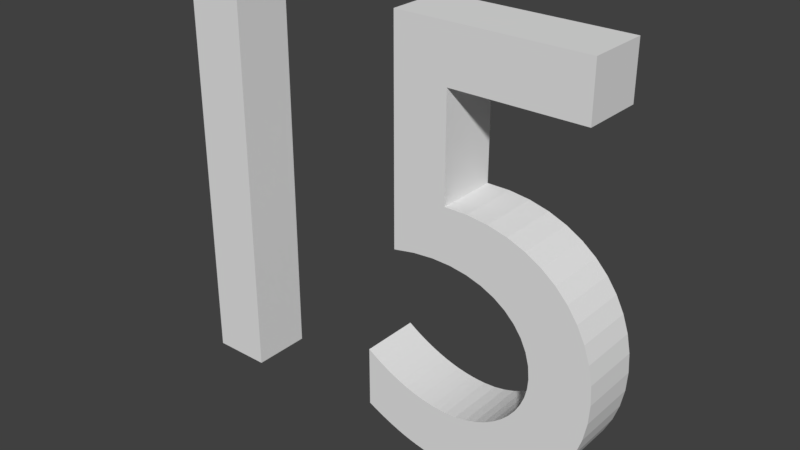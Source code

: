 # Source: Fifteen.blend  (saved by Blender 2.78.0; exported with 4.5.12 LTS)
import bpy
from mathutils import Matrix  # noqa: F401  (used for matrix-valued properties, if any)

bpy.ops.wm.read_factory_settings(use_empty=True)
scene = bpy.context.scene
scene.name = 'Scene'

# ---- collections
col_collection_1 = bpy.data.collections.new('Collection 1'); scene.collection.children.link(col_collection_1)

# ---- world
world_world = bpy.data.worlds.new('World'); scene.world = world_world
world_world.color = (0.05088, 0.05088, 0.05088)
world_world.use_sun_shadow = False
world_world.sun_shadow_jitter_overblur = 0.0
world_world.cycles.sampling_method = 'MANUAL'

# ---- meshes
me_mesh_005 = bpy.data.meshes.new('Mesh.005')
me_mesh_005.from_pydata([(0.334, 0.3455, 0.05), (0.031, 0.3455, 0.05), (0.031, -0.0095, 0.05), (0.06721, -0.002637, 0.05), (0.1008, 0.0001528, 0.05), (0.1316, -0.0008281, 0.05), (0.1596, -0.005278, 0.05), (0.1847, -0.01289, 0.05), (0.2068, -0.02338, 0.05), (0.2257, -0.03642, 0.05), (0.2414, -0.05172, 0.05), (0.2538, -0.06898, 0.05), (0.2627, -0.0879, 0.05), (0.2682, -0.1082, 0.05), (0.27, -0.1295, 0.05), (0.2687, -0.146, 0.05), (0.2649, -0.1619, 0.05), (0.2588, -0.177, 0.05), (0.2506, -0.1912, 0.05), (0.2404, -0.2043, 0.05), (0.2284, -0.2161, 0.05), (0.2148, -0.2266, 0.05), (0.1998, -0.2355, 0.05), (0.1835, -0.2427, 0.05), (0.1662, -0.248, 0.05), (0.1479, -0.2514, 0.05), (0.129, -0.2525, 0.05), (0.1165, -0.2521, 0.05), (0.104, -0.2511, 0.05), (0.09152, -0.2493, 0.05), (0.07904, -0.2469, 0.05), (0.06657, -0.2437, 0.05), (0.05412, -0.2399, 0.05), (0.0417, -0.2353, 0.05), (0.0293, -0.2301, 0.05), (0.01692, -0.2242, 0.05), (0.004579, -0.2177, 0.05), (-0.00773, -0.2104, 0.05), (-0.02, -0.2025, 0.05), (-0.02, -0.3035, 0.05), (-0.005486, -0.3106, 0.05), (0.008611, -0.317, 0.05), (0.02238, -0.3227, 0.05), (0.03589, -0.3277, 0.05), (0.04924, -0.3321, 0.05), (0.0625, -0.3358, 0.05), (0.07576, -0.3388, 0.05), (0.08911, -0.3413, 0.05), (0.1026, -0.3432, 0.05), (0.1164, -0.3445, 0.05), (0.1305, -0.3452, 0.05), (0.145, -0.3455, 0.05), (0.1765, -0.3436, 0.05), (0.2063, -0.3381, 0.05), (0.2343, -0.3292, 0.05), (0.2601, -0.317, 0.05), (0.2838, -0.3018, 0.05), (0.3049, -0.2837, 0.05), (0.3233, -0.2631, 0.05), (0.3389, -0.24, 0.05), (0.3513, -0.2147, 0.05), (0.3604, -0.1874, 0.05), (0.3661, -0.1583, 0.05), (0.368, -0.1275, 0.05), (0.3661, -0.09665, 0.05), (0.3603, -0.06727, 0.05), (0.3509, -0.03964, 0.05), (0.3379, -0.01402, 0.05), (0.3215, 0.009326, 0.05), (0.3018, 0.03012, 0.05), (0.2788, 0.04811, 0.05), (0.2527, 0.06302, 0.05), (0.2237, 0.07458, 0.05), (0.1918, 0.08252, 0.05), (0.1572, 0.08659, 0.05), (0.12, 0.0865, 0.05), (0.12, 0.2575, 0.05), (0.334, 0.2575, 0.05), (-0.27, 0.3455, 0.05), (-0.368, 0.3455, 0.05), (-0.368, -0.3365, 0.05), (-0.27, -0.3365, 0.05), (0.1479, -0.2514, -0.05), (0.129, -0.2525, -0.05), (-0.02, -0.3035, -0.05), (0.2838, -0.3018, -0.05), (0.004579, -0.2177, -0.05), (0.2627, -0.0879, -0.05), (0.2682, -0.1082, -0.05), (0.3661, -0.1583, -0.05), (0.368, -0.1275, -0.05), (0.3509, -0.03964, -0.05), (0.3379, -0.01402, -0.05), (0.07576, -0.3388, -0.05), (0.1765, -0.3436, -0.05), (0.07904, -0.2469, -0.05), (0.145, -0.3455, -0.05), (0.1026, -0.3432, -0.05), (0.2506, -0.1912, -0.05), (0.3604, -0.1874, -0.05), (0.27, -0.1295, -0.05), (0.2687, -0.146, -0.05), (0.0417, -0.2353, -0.05), (0.09152, -0.2493, -0.05), (-0.00773, -0.2104, -0.05), (0.1164, -0.3445, -0.05), (0.1305, -0.3452, -0.05), (0.08911, -0.3413, -0.05), (0.1165, -0.2521, -0.05), (0.031, -0.0095, -0.05), (0.12, 0.2575, -0.05), (0.2284, -0.2161, -0.05), (0.2148, -0.2266, -0.05), (0.05412, -0.2399, -0.05), (-0.02, -0.2025, -0.05), (0.031, 0.3455, -0.05), (0.04924, -0.3321, -0.05), (0.2343, -0.3292, -0.05), (0.3233, -0.2631, -0.05), (0.03589, -0.3277, -0.05), (0.1998, -0.2355, -0.05), (0.1835, -0.2427, -0.05), (0.334, 0.3455, -0.05), (-0.368, -0.3365, -0.05), (-0.27, -0.3365, -0.05), (0.2649, -0.1619, -0.05), (0.01692, -0.2242, -0.05), (0.1316, -0.0008281, -0.05), (0.3215, 0.009326, -0.05), (0.1008, 0.0001528, -0.05), (0.2527, 0.06302, -0.05), (0.2237, 0.07458, -0.05), (0.008611, -0.317, -0.05), (0.02238, -0.3227, -0.05), (0.2588, -0.177, -0.05), (-0.27, 0.3455, -0.05), (0.06657, -0.2437, -0.05), (0.0293, -0.2301, -0.05), (0.3389, -0.24, -0.05), (0.3513, -0.2147, -0.05), (0.1596, -0.005278, -0.05), (0.1847, -0.01289, -0.05), (0.1918, 0.08252, -0.05), (0.1572, 0.08659, -0.05), (0.2404, -0.2043, -0.05), (0.3661, -0.09665, -0.05), (0.3603, -0.06727, -0.05), (0.1662, -0.248, -0.05), (0.2538, -0.06898, -0.05), (0.2788, 0.04811, -0.05), (0.3049, -0.2838, -0.05), (0.12, 0.0865, -0.05), (0.0625, -0.3358, -0.05), (0.3018, 0.03012, -0.05), (0.06721, -0.002637, -0.05), (0.2257, -0.03642, -0.05), (0.2414, -0.05172, -0.05), (0.2063, -0.3381, -0.05), (0.2601, -0.317, -0.05), (0.2068, -0.02338, -0.05), (-0.005486, -0.3106, -0.05), (0.334, 0.2575, -0.05), (-0.368, 0.3455, -0.05), (0.104, -0.2511, -0.05)], [], [(2, 1, 76), (76, 1, 0), (76, 0, 77), (2, 76, 75), (75, 74, 73), (2, 75, 73), (2, 73, 72), (2, 72, 71), (2, 71, 70), (2, 70, 3), (3, 70, 69), (3, 69, 4), (4, 69, 68), (4, 68, 5), (5, 68, 67), (6, 5, 67), (7, 6, 67), (8, 7, 67), (8, 67, 66), (9, 8, 66), (10, 9, 66), (10, 66, 65), (11, 10, 65), (11, 65, 64), (12, 11, 64), (13, 12, 64), (13, 64, 63), (14, 13, 63), (14, 63, 62), (15, 14, 62), (16, 15, 62), (16, 62, 61), (17, 16, 61), (18, 17, 61), (18, 61, 60), (19, 18, 60), (39, 38, 37), (20, 19, 60), (39, 37, 36), (20, 60, 59), (21, 20, 59), (39, 36, 35), (39, 35, 34), (22, 21, 59), (39, 34, 33), (39, 33, 32), (23, 22, 59), (39, 32, 31), (23, 59, 58), (24, 23, 58), (39, 31, 30), (39, 30, 29), (25, 24, 58), (39, 29, 28), (39, 28, 27), (26, 25, 58), (39, 27, 26), (39, 26, 58), (39, 58, 57), (39, 57, 56), (39, 56, 55), (40, 39, 55), (41, 40, 55), (41, 55, 54), (42, 41, 54), (43, 42, 54), (44, 43, 54), (44, 54, 53), (45, 44, 53), (46, 45, 53), (46, 53, 52), (47, 46, 52), (48, 47, 52), (49, 48, 52), (49, 52, 51), (50, 49, 51), (80, 79, 78), (80, 78, 81), (109, 110, 115), (110, 122, 115), (110, 161, 122), (109, 151, 110), (151, 142, 143), (109, 142, 151), (109, 131, 142), (109, 130, 131), (109, 149, 130), (109, 154, 149), (154, 153, 149), (154, 129, 153), (129, 128, 153), (129, 127, 128), (127, 92, 128), (140, 92, 127), (141, 92, 140), (159, 92, 141), (159, 91, 92), (155, 91, 159), (156, 91, 155), (156, 146, 91), (148, 146, 156), (148, 145, 146), (87, 145, 148), (88, 145, 87), (88, 90, 145), (100, 90, 88), (100, 89, 90), (101, 89, 100), (125, 89, 101), (125, 99, 89), (134, 99, 125), (98, 99, 134), (98, 139, 99), (144, 139, 98), (84, 104, 114), (111, 139, 144), (84, 86, 104), (111, 138, 139), (112, 138, 111), (84, 126, 86), (84, 137, 126), (120, 138, 112), (84, 102, 137), (84, 113, 102), (121, 138, 120), (84, 136, 113), (121, 118, 138), (147, 118, 121), (84, 95, 136), (84, 103, 95), (82, 118, 147), (84, 163, 103), (84, 108, 163), (83, 118, 82), (84, 83, 108), (84, 118, 83), (84, 150, 118), (84, 85, 150), (84, 158, 85), (160, 158, 84), (132, 158, 160), (132, 117, 158), (133, 117, 132), (119, 117, 133), (116, 117, 119), (116, 157, 117), (152, 157, 116), (93, 157, 152), (93, 94, 157), (107, 94, 93), (97, 94, 107), (105, 94, 97), (105, 96, 94), (106, 96, 105), (123, 135, 162), (123, 124, 135), (14, 15, 101, 100), (72, 73, 142, 131), (63, 64, 145, 90), (69, 70, 149, 153), (56, 57, 150, 85), (31, 32, 113, 136), (1, 2, 109, 115), (29, 30, 95, 103), (33, 34, 137, 102), (21, 22, 120, 112), (2, 3, 154, 109), (34, 35, 126, 137), (44, 45, 152, 116), (36, 37, 104, 86), (78, 79, 162, 135), (24, 25, 82, 147), (81, 78, 135, 124), (49, 50, 106, 105), (50, 51, 96, 106), (32, 33, 102, 113), (8, 9, 155, 159), (58, 59, 138, 118), (9, 10, 156, 155), (70, 71, 130, 149), (15, 16, 125, 101), (59, 60, 139, 138), (46, 47, 107, 93), (7, 8, 159, 141), (61, 62, 89, 99), (6, 7, 141, 140), (27, 28, 163, 108), (39, 40, 160, 84), (73, 74, 143, 142), (20, 21, 112, 111), (19, 20, 111, 144), (5, 6, 140, 127), (16, 17, 134, 125), (55, 56, 85, 158), (65, 66, 91, 146), (77, 0, 122, 161), (38, 39, 84, 114), (18, 19, 144, 98), (10, 11, 148, 156), (47, 48, 97, 107), (64, 65, 146, 145), (60, 61, 99, 139), (26, 27, 108, 83), (79, 80, 123, 162), (68, 69, 153, 128), (43, 44, 116, 119), (76, 77, 161, 110), (25, 26, 83, 82), (28, 29, 103, 163), (40, 41, 132, 160), (52, 53, 157, 94), (57, 58, 118, 150), (22, 23, 121, 120), (17, 18, 98, 134), (42, 43, 119, 133), (13, 14, 100, 88), (75, 76, 110, 151), (53, 54, 117, 157), (12, 13, 88, 87), (23, 24, 147, 121), (45, 46, 93, 152), (80, 81, 124, 123), (62, 63, 90, 89), (30, 31, 136, 95), (67, 68, 128, 92), (66, 67, 92, 91), (35, 36, 86, 126), (0, 1, 115, 122), (37, 38, 114, 104), (4, 5, 127, 129), (51, 52, 94, 96), (48, 49, 105, 97), (54, 55, 158, 117), (11, 12, 87, 148), (71, 72, 131, 130), (41, 42, 133, 132), (3, 4, 129, 154), (74, 75, 151, 143)])
me_mesh_005.use_remesh_preserve_volume = False
me_mesh_005.use_remesh_preserve_attributes = False
me_mesh_005.use_mirror_vertex_groups = False
me_mesh_005.update()

# ---- objects
ob_text = bpy.data.objects.new('Text', me_mesh_005)

# ---- transforms, parenting, visibility, modifiers, constraints
ob_text.location = (0.57, 0.05, 0.3365)
ob_text.rotation_euler = (1.571, -0.0, 0.0)
ob_text.lineart.crease_threshold = 0.0

# ---- collection membership
col_collection_1.objects.link(ob_text)

# ---- scene / render settings (as saved in the file)
scene.frame_start = 1; scene.frame_end = 250; scene.frame_set(1)
scene.render.engine = 'CYCLES'
scene.render.resolution_percentage = 50
scene.render.dither_intensity = 0.0
scene.cycles.use_denoising = False
scene.cycles.samples = 128
scene.cycles.sampling_pattern = 'TABULATED_SOBOL'
scene.cycles.light_sampling_threshold = 0.0
scene.cycles.use_adaptive_sampling = False
scene.cycles.use_light_tree = False
scene.cycles.blur_glossy = 0.0
scene.cycles.sample_clamp_indirect = 0.0
scene.view_settings.view_transform = 'Standard'
bpy.context.view_layer.update()

# ---- added for rendering (the .blend has no active camera and no usable light): camera, sun
cam_auto = bpy.data.cameras.new('AutoCamera')
cam_auto.lens = 50.0
cam_auto.sensor_width = 36.0
cam_auto.clip_end = 1000.0
ob_auto_camera = bpy.data.objects.new('AutoCamera', cam_auto)
scene.collection.objects.link(ob_auto_camera)
ob_auto_camera.location = (1.50863, -1.07635, 1.0874)
ob_auto_camera.rotation_euler = (1.09748, -7.21219e-08, 0.694738)
scene.camera = ob_auto_camera
light_auto_sun = bpy.data.lights.new('AutoSun', 'SUN')
light_auto_sun.energy = 3.0
light_auto_sun.angle = 0.0523599
ob_auto_sun = bpy.data.objects.new('AutoSun', light_auto_sun)
scene.collection.objects.link(ob_auto_sun)
ob_auto_sun.rotation_euler = (0.872665, 0.174533, 0.523599)
bpy.context.view_layer.update()
